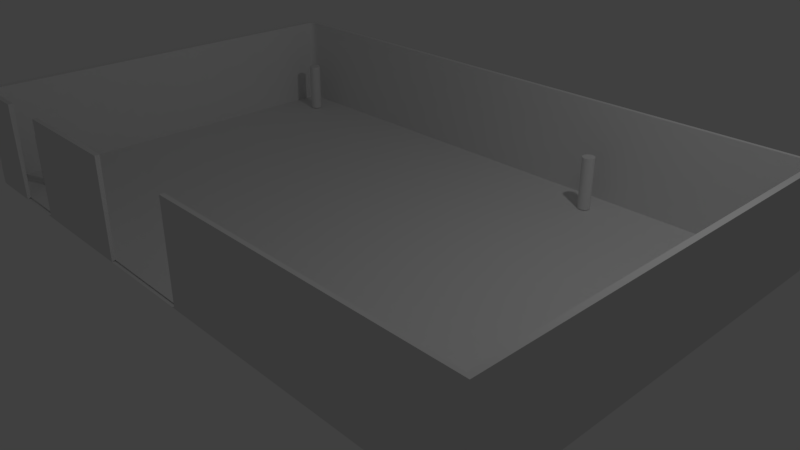 # Source: rpi.blend  (saved by Blender 2.78.4; exported with 4.5.12 LTS)
import bpy
from mathutils import Matrix  # noqa: F401  (used for matrix-valued properties, if any)

bpy.ops.wm.read_factory_settings(use_empty=True)
scene = bpy.context.scene
scene.name = 'Scene'

# ---- collections
col_collection_1 = bpy.data.collections.new('Collection 1'); scene.collection.children.link(col_collection_1)

# ---- world
world_world = bpy.data.worlds.new('World'); scene.world = world_world
world_world.color = (0.05088, 0.05088, 0.05088)
world_world.use_sun_shadow = False
world_world.sun_shadow_jitter_overblur = 0.0
world_world.cycles.sampling_method = 'MANUAL'

# ---- cameras
cam_camera = bpy.data.cameras.new('Camera')
cam_camera.clip_end = 100.0
cam_camera.lens = 35.0
cam_camera.sensor_width = 32.0
cam_camera.sensor_height = 18.0
cam_camera.ortho_scale = 7.314
cam_camera.dof.focus_distance = 0.0
cam_camera.dof.aperture_fstop = 128.0

# ---- lights
light_lamp = bpy.data.lights.new('Lamp', 'POINT')
light_lamp.transmission_factor = 0.0
light_lamp.cutoff_distance = 30.0
light_lamp.energy = 100.0
light_lamp.shadow_buffer_clip_start = 1.001
light_lamp.shadow_soft_size = 0.1
light_lamp.shadow_maximum_resolution = 0.006
light_lamp.use_absolute_resolution = True

# ---- meshes
me_cylinder_003 = bpy.data.meshes.new('Cylinder.003')
me_cylinder_003.from_pydata([(0.0, 1.0, -1.0), (0.0, 1.0, 1.0), (0.1951, 0.9808, -1.0), (0.1951, 0.9808, 1.0), (0.3827, 0.9239, -1.0), (0.3827, 0.9239, 1.0), (0.5556, 0.8315, -1.0), (0.5556, 0.8315, 1.0), (0.7071, 0.7071, -1.0), (0.7071, 0.7071, 1.0), (0.8315, 0.5556, -1.0), (0.8315, 0.5556, 1.0), (0.9239, 0.3827, -1.0), (0.9239, 0.3827, 1.0), (0.9808, 0.1951, -1.0), (0.9808, 0.1951, 1.0), (1.0, 7.55e-08, -1.0), (1.0, 7.55e-08, 1.0), (0.9808, -0.1951, -1.0), (0.9808, -0.1951, 1.0), (0.9239, -0.3827, -1.0), (0.9239, -0.3827, 1.0), (0.8315, -0.5556, -1.0), (0.8315, -0.5556, 1.0), (0.7071, -0.7071, -1.0), (0.7071, -0.7071, 1.0), (0.5556, -0.8315, -1.0), (0.5556, -0.8315, 1.0), (0.3827, -0.9239, -1.0), (0.3827, -0.9239, 1.0), (0.1951, -0.9808, -1.0), (0.1951, -0.9808, 1.0), (-3.258e-07, -1.0, -1.0), (-3.258e-07, -1.0, 1.0), (-0.1951, -0.9808, -1.0), (-0.1951, -0.9808, 1.0), (-0.3827, -0.9239, -1.0), (-0.3827, -0.9239, 1.0), (-0.5556, -0.8315, -1.0), (-0.5556, -0.8315, 1.0), (-0.7071, -0.7071, -1.0), (-0.7071, -0.7071, 1.0), (-0.8315, -0.5556, -1.0), (-0.8315, -0.5556, 1.0), (-0.9239, -0.3827, -1.0), (-0.9239, -0.3827, 1.0), (-0.9808, -0.1951, -1.0), (-0.9808, -0.1951, 1.0), (-1.0, 9.656e-07, -1.0), (-1.0, 9.656e-07, 1.0), (-0.9808, 0.1951, -1.0), (-0.9808, 0.1951, 1.0), (-0.9239, 0.3827, -1.0), (-0.9239, 0.3827, 1.0), (-0.8315, 0.5556, -1.0), (-0.8315, 0.5556, 1.0), (-0.7071, 0.7071, -1.0), (-0.7071, 0.7071, 1.0), (-0.5556, 0.8315, -1.0), (-0.5556, 0.8315, 1.0), (-0.3827, 0.9239, -1.0), (-0.3827, 0.9239, 1.0), (-0.1951, 0.9808, -1.0), (-0.1951, 0.9808, 1.0)], [], [(0, 1, 3, 2), (2, 3, 5, 4), (4, 5, 7, 6), (6, 7, 9, 8), (8, 9, 11, 10), (10, 11, 13, 12), (12, 13, 15, 14), (14, 15, 17, 16), (16, 17, 19, 18), (18, 19, 21, 20), (20, 21, 23, 22), (22, 23, 25, 24), (24, 25, 27, 26), (26, 27, 29, 28), (28, 29, 31, 30), (30, 31, 33, 32), (32, 33, 35, 34), (34, 35, 37, 36), (36, 37, 39, 38), (38, 39, 41, 40), (40, 41, 43, 42), (42, 43, 45, 44), (44, 45, 47, 46), (46, 47, 49, 48), (48, 49, 51, 50), (50, 51, 53, 52), (52, 53, 55, 54), (54, 55, 57, 56), (56, 57, 59, 58), (58, 59, 61, 60), (3, 1, 63, 61, 59, 57, 55, 53, 51, 49, 47, 45, 43, 41, 39, 37, 35, 33, 31, 29, 27, 25, 23, 21, 19, 17, 15, 13, 11, 9, 7, 5), (60, 61, 63, 62), (62, 63, 1, 0), (0, 2, 4, 6, 8, 10, 12, 14, 16, 18, 20, 22, 24, 26, 28, 30, 32, 34, 36, 38, 40, 42, 44, 46, 48, 50, 52, 54, 56, 58, 60, 62)])
me_cylinder_003.use_remesh_preserve_volume = False
me_cylinder_003.use_remesh_preserve_attributes = False
me_cylinder_003.use_mirror_vertex_groups = False
me_cylinder_003.update()
me_cylinder_002 = bpy.data.meshes.new('Cylinder.002')
me_cylinder_002.from_pydata([(0.0, 1.0, -1.0), (0.0, 1.0, 1.0), (0.1951, 0.9808, -1.0), (0.1951, 0.9808, 1.0), (0.3827, 0.9239, -1.0), (0.3827, 0.9239, 1.0), (0.5556, 0.8315, -1.0), (0.5556, 0.8315, 1.0), (0.7071, 0.7071, -1.0), (0.7071, 0.7071, 1.0), (0.8315, 0.5556, -1.0), (0.8315, 0.5556, 1.0), (0.9239, 0.3827, -1.0), (0.9239, 0.3827, 1.0), (0.9808, 0.1951, -1.0), (0.9808, 0.1951, 1.0), (1.0, 7.55e-08, -1.0), (1.0, 7.55e-08, 1.0), (0.9808, -0.1951, -1.0), (0.9808, -0.1951, 1.0), (0.9239, -0.3827, -1.0), (0.9239, -0.3827, 1.0), (0.8315, -0.5556, -1.0), (0.8315, -0.5556, 1.0), (0.7071, -0.7071, -1.0), (0.7071, -0.7071, 1.0), (0.5556, -0.8315, -1.0), (0.5556, -0.8315, 1.0), (0.3827, -0.9239, -1.0), (0.3827, -0.9239, 1.0), (0.1951, -0.9808, -1.0), (0.1951, -0.9808, 1.0), (-3.258e-07, -1.0, -1.0), (-3.258e-07, -1.0, 1.0), (-0.1951, -0.9808, -1.0), (-0.1951, -0.9808, 1.0), (-0.3827, -0.9239, -1.0), (-0.3827, -0.9239, 1.0), (-0.5556, -0.8315, -1.0), (-0.5556, -0.8315, 1.0), (-0.7071, -0.7071, -1.0), (-0.7071, -0.7071, 1.0), (-0.8315, -0.5556, -1.0), (-0.8315, -0.5556, 1.0), (-0.9239, -0.3827, -1.0), (-0.9239, -0.3827, 1.0), (-0.9808, -0.1951, -1.0), (-0.9808, -0.1951, 1.0), (-1.0, 9.656e-07, -1.0), (-1.0, 9.656e-07, 1.0), (-0.9808, 0.1951, -1.0), (-0.9808, 0.1951, 1.0), (-0.9239, 0.3827, -1.0), (-0.9239, 0.3827, 1.0), (-0.8315, 0.5556, -1.0), (-0.8315, 0.5556, 1.0), (-0.7071, 0.7071, -1.0), (-0.7071, 0.7071, 1.0), (-0.5556, 0.8315, -1.0), (-0.5556, 0.8315, 1.0), (-0.3827, 0.9239, -1.0), (-0.3827, 0.9239, 1.0), (-0.1951, 0.9808, -1.0), (-0.1951, 0.9808, 1.0)], [], [(0, 1, 3, 2), (2, 3, 5, 4), (4, 5, 7, 6), (6, 7, 9, 8), (8, 9, 11, 10), (10, 11, 13, 12), (12, 13, 15, 14), (14, 15, 17, 16), (16, 17, 19, 18), (18, 19, 21, 20), (20, 21, 23, 22), (22, 23, 25, 24), (24, 25, 27, 26), (26, 27, 29, 28), (28, 29, 31, 30), (30, 31, 33, 32), (32, 33, 35, 34), (34, 35, 37, 36), (36, 37, 39, 38), (38, 39, 41, 40), (40, 41, 43, 42), (42, 43, 45, 44), (44, 45, 47, 46), (46, 47, 49, 48), (48, 49, 51, 50), (50, 51, 53, 52), (52, 53, 55, 54), (54, 55, 57, 56), (56, 57, 59, 58), (58, 59, 61, 60), (3, 1, 63, 61, 59, 57, 55, 53, 51, 49, 47, 45, 43, 41, 39, 37, 35, 33, 31, 29, 27, 25, 23, 21, 19, 17, 15, 13, 11, 9, 7, 5), (60, 61, 63, 62), (62, 63, 1, 0), (0, 2, 4, 6, 8, 10, 12, 14, 16, 18, 20, 22, 24, 26, 28, 30, 32, 34, 36, 38, 40, 42, 44, 46, 48, 50, 52, 54, 56, 58, 60, 62)])
me_cylinder_002.use_remesh_preserve_volume = False
me_cylinder_002.use_remesh_preserve_attributes = False
me_cylinder_002.use_mirror_vertex_groups = False
me_cylinder_002.update()
me_cylinder_001 = bpy.data.meshes.new('Cylinder.001')
me_cylinder_001.from_pydata([(0.0, 1.0, -1.0), (0.0, 1.0, 1.0), (0.1951, 0.9808, -1.0), (0.1951, 0.9808, 1.0), (0.3827, 0.9239, -1.0), (0.3827, 0.9239, 1.0), (0.5556, 0.8315, -1.0), (0.5556, 0.8315, 1.0), (0.7071, 0.7071, -1.0), (0.7071, 0.7071, 1.0), (0.8315, 0.5556, -1.0), (0.8315, 0.5556, 1.0), (0.9239, 0.3827, -1.0), (0.9239, 0.3827, 1.0), (0.9808, 0.1951, -1.0), (0.9808, 0.1951, 1.0), (1.0, 7.55e-08, -1.0), (1.0, 7.55e-08, 1.0), (0.9808, -0.1951, -1.0), (0.9808, -0.1951, 1.0), (0.9239, -0.3827, -1.0), (0.9239, -0.3827, 1.0), (0.8315, -0.5556, -1.0), (0.8315, -0.5556, 1.0), (0.7071, -0.7071, -1.0), (0.7071, -0.7071, 1.0), (0.5556, -0.8315, -1.0), (0.5556, -0.8315, 1.0), (0.3827, -0.9239, -1.0), (0.3827, -0.9239, 1.0), (0.1951, -0.9808, -1.0), (0.1951, -0.9808, 1.0), (-3.258e-07, -1.0, -1.0), (-3.258e-07, -1.0, 1.0), (-0.1951, -0.9808, -1.0), (-0.1951, -0.9808, 1.0), (-0.3827, -0.9239, -1.0), (-0.3827, -0.9239, 1.0), (-0.5556, -0.8315, -1.0), (-0.5556, -0.8315, 1.0), (-0.7071, -0.7071, -1.0), (-0.7071, -0.7071, 1.0), (-0.8315, -0.5556, -1.0), (-0.8315, -0.5556, 1.0), (-0.9239, -0.3827, -1.0), (-0.9239, -0.3827, 1.0), (-0.9808, -0.1951, -1.0), (-0.9808, -0.1951, 1.0), (-1.0, 9.656e-07, -1.0), (-1.0, 9.656e-07, 1.0), (-0.9808, 0.1951, -1.0), (-0.9808, 0.1951, 1.0), (-0.9239, 0.3827, -1.0), (-0.9239, 0.3827, 1.0), (-0.8315, 0.5556, -1.0), (-0.8315, 0.5556, 1.0), (-0.7071, 0.7071, -1.0), (-0.7071, 0.7071, 1.0), (-0.5556, 0.8315, -1.0), (-0.5556, 0.8315, 1.0), (-0.3827, 0.9239, -1.0), (-0.3827, 0.9239, 1.0), (-0.1951, 0.9808, -1.0), (-0.1951, 0.9808, 1.0)], [], [(0, 1, 3, 2), (2, 3, 5, 4), (4, 5, 7, 6), (6, 7, 9, 8), (8, 9, 11, 10), (10, 11, 13, 12), (12, 13, 15, 14), (14, 15, 17, 16), (16, 17, 19, 18), (18, 19, 21, 20), (20, 21, 23, 22), (22, 23, 25, 24), (24, 25, 27, 26), (26, 27, 29, 28), (28, 29, 31, 30), (30, 31, 33, 32), (32, 33, 35, 34), (34, 35, 37, 36), (36, 37, 39, 38), (38, 39, 41, 40), (40, 41, 43, 42), (42, 43, 45, 44), (44, 45, 47, 46), (46, 47, 49, 48), (48, 49, 51, 50), (50, 51, 53, 52), (52, 53, 55, 54), (54, 55, 57, 56), (56, 57, 59, 58), (58, 59, 61, 60), (3, 1, 63, 61, 59, 57, 55, 53, 51, 49, 47, 45, 43, 41, 39, 37, 35, 33, 31, 29, 27, 25, 23, 21, 19, 17, 15, 13, 11, 9, 7, 5), (60, 61, 63, 62), (62, 63, 1, 0), (0, 2, 4, 6, 8, 10, 12, 14, 16, 18, 20, 22, 24, 26, 28, 30, 32, 34, 36, 38, 40, 42, 44, 46, 48, 50, 52, 54, 56, 58, 60, 62)])
me_cylinder_001.use_remesh_preserve_volume = False
me_cylinder_001.use_remesh_preserve_attributes = False
me_cylinder_001.use_mirror_vertex_groups = False
me_cylinder_001.update()
me_cylinder = bpy.data.meshes.new('Cylinder')
me_cylinder.from_pydata([(0.0, 1.0, -1.0), (0.0, 1.0, 1.0), (0.1951, 0.9808, -1.0), (0.1951, 0.9808, 1.0), (0.3827, 0.9239, -1.0), (0.3827, 0.9239, 1.0), (0.5556, 0.8315, -1.0), (0.5556, 0.8315, 1.0), (0.7071, 0.7071, -1.0), (0.7071, 0.7071, 1.0), (0.8315, 0.5556, -1.0), (0.8315, 0.5556, 1.0), (0.9239, 0.3827, -1.0), (0.9239, 0.3827, 1.0), (0.9808, 0.1951, -1.0), (0.9808, 0.1951, 1.0), (1.0, 7.55e-08, -1.0), (1.0, 7.55e-08, 1.0), (0.9808, -0.1951, -1.0), (0.9808, -0.1951, 1.0), (0.9239, -0.3827, -1.0), (0.9239, -0.3827, 1.0), (0.8315, -0.5556, -1.0), (0.8315, -0.5556, 1.0), (0.7071, -0.7071, -1.0), (0.7071, -0.7071, 1.0), (0.5556, -0.8315, -1.0), (0.5556, -0.8315, 1.0), (0.3827, -0.9239, -1.0), (0.3827, -0.9239, 1.0), (0.1951, -0.9808, -1.0), (0.1951, -0.9808, 1.0), (-3.258e-07, -1.0, -1.0), (-3.258e-07, -1.0, 1.0), (-0.1951, -0.9808, -1.0), (-0.1951, -0.9808, 1.0), (-0.3827, -0.9239, -1.0), (-0.3827, -0.9239, 1.0), (-0.5556, -0.8315, -1.0), (-0.5556, -0.8315, 1.0), (-0.7071, -0.7071, -1.0), (-0.7071, -0.7071, 1.0), (-0.8315, -0.5556, -1.0), (-0.8315, -0.5556, 1.0), (-0.9239, -0.3827, -1.0), (-0.9239, -0.3827, 1.0), (-0.9808, -0.1951, -1.0), (-0.9808, -0.1951, 1.0), (-1.0, 9.656e-07, -1.0), (-1.0, 9.656e-07, 1.0), (-0.9808, 0.1951, -1.0), (-0.9808, 0.1951, 1.0), (-0.9239, 0.3827, -1.0), (-0.9239, 0.3827, 1.0), (-0.8315, 0.5556, -1.0), (-0.8315, 0.5556, 1.0), (-0.7071, 0.7071, -1.0), (-0.7071, 0.7071, 1.0), (-0.5556, 0.8315, -1.0), (-0.5556, 0.8315, 1.0), (-0.3827, 0.9239, -1.0), (-0.3827, 0.9239, 1.0), (-0.1951, 0.9808, -1.0), (-0.1951, 0.9808, 1.0)], [], [(0, 1, 3, 2), (2, 3, 5, 4), (4, 5, 7, 6), (6, 7, 9, 8), (8, 9, 11, 10), (10, 11, 13, 12), (12, 13, 15, 14), (14, 15, 17, 16), (16, 17, 19, 18), (18, 19, 21, 20), (20, 21, 23, 22), (22, 23, 25, 24), (24, 25, 27, 26), (26, 27, 29, 28), (28, 29, 31, 30), (30, 31, 33, 32), (32, 33, 35, 34), (34, 35, 37, 36), (36, 37, 39, 38), (38, 39, 41, 40), (40, 41, 43, 42), (42, 43, 45, 44), (44, 45, 47, 46), (46, 47, 49, 48), (48, 49, 51, 50), (50, 51, 53, 52), (52, 53, 55, 54), (54, 55, 57, 56), (56, 57, 59, 58), (58, 59, 61, 60), (3, 1, 63, 61, 59, 57, 55, 53, 51, 49, 47, 45, 43, 41, 39, 37, 35, 33, 31, 29, 27, 25, 23, 21, 19, 17, 15, 13, 11, 9, 7, 5), (60, 61, 63, 62), (62, 63, 1, 0), (0, 2, 4, 6, 8, 10, 12, 14, 16, 18, 20, 22, 24, 26, 28, 30, 32, 34, 36, 38, 40, 42, 44, 46, 48, 50, 52, 54, 56, 58, 60, 62)])
me_cylinder.use_remesh_preserve_volume = False
me_cylinder.use_remesh_preserve_attributes = False
me_cylinder.use_mirror_vertex_groups = False
me_cylinder.update()
me_cube_002 = bpy.data.meshes.new('Cube.002')
me_cube_002.from_pydata([(100.0, -100.0, -100.0), (100.0, -100.0, 100.0), (100.0, 100.0, -100.0), (100.0, 100.0, 100.0), (-95.56, -100.0, -100.0), (-100.0, -95.56, -100.0), (-96.93, -99.78, -100.0), (-98.17, -99.15, -100.0), (-99.15, -98.17, -100.0), (-99.78, -96.93, -100.0), (-100.0, -95.56, 100.0), (-95.56, -100.0, 100.0), (-99.78, -96.93, 100.0), (-99.15, -98.17, 100.0), (-98.17, -99.15, 100.0), (-96.93, -99.78, 100.0), (-100.0, 95.56, -100.0), (-95.56, 100.0, -100.0), (-99.78, 96.93, -100.0), (-99.15, 98.17, -100.0), (-98.17, 99.15, -100.0), (-96.93, 99.78, -100.0), (-95.56, 100.0, 100.0), (-100.0, 95.56, 100.0), (-96.93, 99.78, 100.0), (-98.17, 99.15, 100.0), (-99.15, 98.17, 100.0), (-99.78, 96.93, 100.0), (98.61, -98.61, -98.61), (98.3, -98.3, 100.0), (98.61, 98.61, -98.61), (98.3, 98.3, 100.0), (-95.42, -98.26, -98.34), (-98.26, -95.42, -98.34), (-96.38, -98.09, -98.38), (-97.12, -97.71, -98.38), (-97.71, -97.12, -98.38), (-98.09, -96.38, -98.38), (-97.6, -95.37, 100.0), (-95.37, -97.6, 100.0), (-97.49, -96.19, 100.0), (-97.2, -96.75, 100.0), (-96.75, -97.2, 100.0), (-96.19, -97.49, 100.0), (-98.26, 95.42, -98.34), (-95.42, 98.26, -98.34), (-98.09, 96.38, -98.38), (-97.71, 97.12, -98.38), (-97.12, 97.71, -98.38), (-96.38, 98.09, -98.38), (-95.37, 97.6, 100.0), (-97.6, 95.37, 100.0), (-96.19, 97.49, 100.0), (-96.75, 97.2, 100.0), (-97.2, 96.75, 100.0), (-97.49, 96.19, 100.0), (-24.41, -100.0, -100.0), (-24.83, -98.39, -98.44), (5.231, -100.0, -100.0), (4.58, -98.44, -98.48), (5.984, -100.0, -100.0), (5.984, -100.0, 100.0), (6.006, -98.44, -98.48), (5.98, -97.96, 100.0), (-25.51, -100.0, -100.0), (-25.51, -99.96, 100.0), (-25.52, -98.39, -98.44), (-25.51, -97.85, 100.0), (-79.47, -100.0, -100.0), (-79.68, -99.99, 100.0), (-79.58, -98.29, -98.36), (-79.54, -97.66, 100.0), (-62.75, -100.0, -100.0), (-62.75, -99.98, 100.0), (-62.68, -98.32, -98.38), (-62.65, -97.71, 100.0)], [], [(68, 69, 11, 4), (2, 3, 1, 0), (17, 22, 3, 2), (5, 10, 23, 16), (4, 11, 15, 6), (6, 15, 14, 7), (7, 14, 13, 8), (8, 13, 12, 9), (9, 12, 10, 5), (22, 17, 21, 24), (24, 21, 20, 25), (25, 20, 19, 26), (26, 19, 18, 27), (27, 18, 16, 23), (16, 18, 19, 20, 21, 17, 2, 0, 60, 58, 56, 64, 72, 68, 4, 6, 7, 8, 9, 5), (70, 32, 39, 71), (30, 28, 29, 31), (45, 30, 31, 50), (33, 44, 51, 38), (32, 34, 43, 39), (34, 35, 42, 43), (35, 36, 41, 42), (36, 37, 40, 41), (37, 33, 38, 40), (50, 52, 49, 45), (52, 53, 48, 49), (53, 54, 47, 48), (54, 55, 46, 47), (55, 51, 44, 46), (44, 33, 37, 36, 35, 34, 32, 70, 74, 66, 57, 59, 62, 28, 30, 45, 49, 48, 47, 46), (1, 3, 31, 29), (15, 11, 39, 43), (14, 15, 43, 42), (13, 14, 42, 41), (12, 13, 41, 40), (10, 12, 40, 38), (22, 24, 52, 50), (24, 25, 53, 52), (25, 26, 54, 53), (26, 27, 55, 54), (27, 23, 51, 55), (23, 10, 38, 51), (61, 1, 29, 63), (3, 22, 50, 31), (66, 67, 65, 64), (28, 62, 63, 29), (0, 1, 61, 60), (73, 65, 67, 75), (62, 60, 61, 63), (11, 69, 71, 39), (74, 72, 73, 75), (64, 65, 73, 72), (66, 74, 75, 67), (70, 71, 69, 68)])
me_cube_002.use_remesh_preserve_volume = False
me_cube_002.use_remesh_preserve_attributes = False
me_cube_002.use_mirror_vertex_groups = False
me_cube_002.update()

# ---- objects
ob_cylinder_003 = bpy.data.objects.new('Cylinder.003', me_cylinder_003)
ob_cylinder_002 = bpy.data.objects.new('Cylinder.002', me_cylinder_002)
ob_cylinder_001 = bpy.data.objects.new('Cylinder.001', me_cylinder_001)
ob_cylinder = bpy.data.objects.new('Cylinder', me_cylinder)
ob_cube = bpy.data.objects.new('Cube', me_cube_002)
ob_lamp = bpy.data.objects.new('Lamp', light_lamp)
ob_camera = bpy.data.objects.new('Camera', cam_camera)

# ---- transforms, parenting, visibility, modifiers, constraints
ob_cylinder_003.location = (1.468, -2.336, 0.7064)
ob_cylinder_003.scale = (0.08501, 0.08501, 0.3639)
ob_cylinder_003.lineart.crease_threshold = 0.0
ob_cylinder_002.location = (1.468, 2.532, 0.7064)
ob_cylinder_002.scale = (0.08501, 0.08501, 0.3639)
ob_cylinder_002.lineart.crease_threshold = 0.0
ob_cylinder_001.location = (-4.249, 2.532, 0.7064)
ob_cylinder_001.scale = (0.08501, 0.08501, 0.3639)
ob_cylinder_001.lineart.crease_threshold = 0.0
ob_cylinder.location = (-4.23, -2.295, 0.7014)
ob_cylinder.scale = (0.08501, 0.08501, 0.3639)
ob_cylinder.lineart.crease_threshold = 0.0
ob_cube.location = (-0.3281, 0.1121, 1.0)
ob_cube.scale = (0.04532, 0.02865, 0.006771)
ob_cube.lineart.crease_threshold = 0.0
ob_lamp.location = (4.076, 1.005, 5.904)
ob_lamp.rotation_euler = (0.6503, 0.05522, 1.866)
ob_lamp.lock_rotations_4d = False
ob_lamp.empty_display_type = 'ARROWS'
ob_lamp.color = (0.0, 0.0, 0.0, 0.0)
ob_lamp.lineart.crease_threshold = 0.0
ob_camera.location = (7.481, -6.508, 5.344)
ob_camera.rotation_euler = (1.109, 0.0, 0.8149)
ob_camera.lock_rotations_4d = False
ob_camera.empty_display_type = 'ARROWS'
ob_camera.color = (0.0, 0.0, 0.0, 0.0)
ob_camera.display_type = 'WIRE'
ob_camera.lineart.crease_threshold = 0.0

# ---- collection membership
col_collection_1.objects.link(ob_cylinder_003)
col_collection_1.objects.link(ob_cylinder_002)
col_collection_1.objects.link(ob_cylinder_001)
col_collection_1.objects.link(ob_cylinder)
col_collection_1.objects.link(ob_cube)
col_collection_1.objects.link(ob_lamp)
col_collection_1.objects.link(ob_camera)

# ---- scene / render settings (as saved in the file)
scene.camera = ob_camera
scene.frame_start = 1; scene.frame_end = 250; scene.frame_set(1)
scene.render.engine = 'BLENDER_EEVEE_NEXT'
scene.render.resolution_percentage = 50
scene.render.dither_intensity = 0.0
scene.cycles.use_denoising = False
scene.cycles.samples = 128
scene.cycles.sampling_pattern = 'TABULATED_SOBOL'
scene.cycles.use_adaptive_sampling = False
scene.cycles.use_light_tree = False
scene.cycles.blur_glossy = 0.0
scene.cycles.sample_clamp_indirect = 0.0
scene.view_settings.view_transform = 'Standard'
scene.unit_settings.scale_length = 0.01
bpy.context.view_layer.update()
